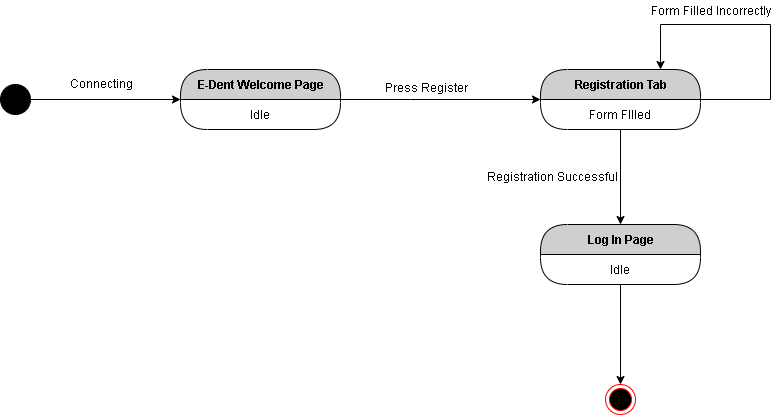

The diagram above was exported from draw.io. Its source (the exported page's mxGraphModel, read from the mxfile embedded in the PNG):
<mxGraphModel dx="868" dy="510" grid="1" gridSize="10" guides="1" tooltips="1" connect="1" arrows="1" fold="1" page="1" pageScale="1" pageWidth="850" pageHeight="1100" math="0" shadow="0">
  <root>
    <mxCell id="pDS_QrmOqsNBKUiPsEK7-0" />
    <mxCell id="pDS_QrmOqsNBKUiPsEK7-1" parent="pDS_QrmOqsNBKUiPsEK7-0" />
    <mxCell id="pDS_QrmOqsNBKUiPsEK7-5" style="edgeStyle=orthogonalEdgeStyle;rounded=0;orthogonalLoop=1;jettySize=auto;html=1;exitX=1;exitY=0.5;exitDx=0;exitDy=0;entryX=0;entryY=0.5;entryDx=0;entryDy=0;" edge="1" parent="pDS_QrmOqsNBKUiPsEK7-1" source="pDS_QrmOqsNBKUiPsEK7-2" target="pDS_QrmOqsNBKUiPsEK7-3">
      <mxGeometry relative="1" as="geometry" />
    </mxCell>
    <mxCell id="pDS_QrmOqsNBKUiPsEK7-2" value="" style="ellipse;whiteSpace=wrap;html=1;aspect=fixed;fillColor=#000000;" vertex="1" parent="pDS_QrmOqsNBKUiPsEK7-1">
      <mxGeometry x="50" y="280" width="30" height="30" as="geometry" />
    </mxCell>
    <mxCell id="pDS_QrmOqsNBKUiPsEK7-3" value="E-Dent Welcome Page" style="swimlane;html=1;fontStyle=1;align=center;verticalAlign=middle;childLayout=stackLayout;horizontal=1;startSize=30;horizontalStack=0;resizeParent=0;resizeLast=1;container=0;fontColor=#000000;collapsible=0;rounded=1;arcSize=30;strokeColor=#000000;fillColor=#CFCFCF;swimlaneFillColor=#FFFFFF;dropTarget=0;" vertex="1" parent="pDS_QrmOqsNBKUiPsEK7-1">
      <mxGeometry x="230" y="265" width="160" height="60" as="geometry" />
    </mxCell>
    <mxCell id="pDS_QrmOqsNBKUiPsEK7-4" value="Idle" style="text;html=1;strokeColor=none;fillColor=none;align=center;verticalAlign=middle;spacingLeft=4;spacingRight=4;whiteSpace=wrap;overflow=hidden;rotatable=0;fontColor=#000000;" vertex="1" parent="pDS_QrmOqsNBKUiPsEK7-3">
      <mxGeometry y="30" width="160" height="30" as="geometry" />
    </mxCell>
    <mxCell id="pDS_QrmOqsNBKUiPsEK7-6" value="Connecting" style="text;html=1;align=center;verticalAlign=middle;resizable=0;points=[];autosize=1;" vertex="1" parent="pDS_QrmOqsNBKUiPsEK7-1">
      <mxGeometry x="111" y="269" width="80" height="20" as="geometry" />
    </mxCell>
    <mxCell id="pDS_QrmOqsNBKUiPsEK7-9" style="edgeStyle=orthogonalEdgeStyle;rounded=0;orthogonalLoop=1;jettySize=auto;html=1;exitX=1;exitY=0;exitDx=0;exitDy=0;entryX=0;entryY=0;entryDx=0;entryDy=0;" edge="1" parent="pDS_QrmOqsNBKUiPsEK7-1" source="pDS_QrmOqsNBKUiPsEK7-4" target="pDS_QrmOqsNBKUiPsEK7-8">
      <mxGeometry relative="1" as="geometry">
        <Array as="points">
          <mxPoint x="460" y="295" />
          <mxPoint x="460" y="295" />
        </Array>
      </mxGeometry>
    </mxCell>
    <mxCell id="pDS_QrmOqsNBKUiPsEK7-7" value="Registration Tab" style="swimlane;html=1;fontStyle=1;align=center;verticalAlign=middle;childLayout=stackLayout;horizontal=1;startSize=30;horizontalStack=0;resizeParent=0;resizeLast=1;container=0;fontColor=#000000;collapsible=0;rounded=1;arcSize=30;strokeColor=#000000;fillColor=#CFCFCF;swimlaneFillColor=#FFFFFF;dropTarget=0;" vertex="1" parent="pDS_QrmOqsNBKUiPsEK7-1">
      <mxGeometry x="590" y="265" width="160" height="60" as="geometry" />
    </mxCell>
    <mxCell id="pDS_QrmOqsNBKUiPsEK7-11" style="edgeStyle=orthogonalEdgeStyle;rounded=0;orthogonalLoop=1;jettySize=auto;html=1;exitX=1;exitY=0;exitDx=0;exitDy=0;entryX=0.75;entryY=0;entryDx=0;entryDy=0;" edge="1" parent="pDS_QrmOqsNBKUiPsEK7-7" source="pDS_QrmOqsNBKUiPsEK7-8" target="pDS_QrmOqsNBKUiPsEK7-7">
      <mxGeometry relative="1" as="geometry">
        <Array as="points">
          <mxPoint x="230" y="30" />
          <mxPoint x="230" y="-45" />
          <mxPoint x="120" y="-45" />
        </Array>
      </mxGeometry>
    </mxCell>
    <mxCell id="pDS_QrmOqsNBKUiPsEK7-8" value="Form FIlled" style="text;html=1;strokeColor=none;fillColor=none;align=center;verticalAlign=middle;spacingLeft=4;spacingRight=4;whiteSpace=wrap;overflow=hidden;rotatable=0;fontColor=#000000;" vertex="1" parent="pDS_QrmOqsNBKUiPsEK7-7">
      <mxGeometry y="30" width="160" height="30" as="geometry" />
    </mxCell>
    <mxCell id="pDS_QrmOqsNBKUiPsEK7-10" value="Press Register&amp;nbsp;" style="text;html=1;align=center;verticalAlign=middle;resizable=0;points=[];autosize=1;" vertex="1" parent="pDS_QrmOqsNBKUiPsEK7-1">
      <mxGeometry x="427" y="273" width="100" height="20" as="geometry" />
    </mxCell>
    <mxCell id="pDS_QrmOqsNBKUiPsEK7-12" value="Form Filled Incorrectly" style="text;html=1;align=center;verticalAlign=middle;resizable=0;points=[];autosize=1;" vertex="1" parent="pDS_QrmOqsNBKUiPsEK7-1">
      <mxGeometry x="690" y="196" width="140" height="20" as="geometry" />
    </mxCell>
    <mxCell id="pDS_QrmOqsNBKUiPsEK7-13" style="edgeStyle=orthogonalEdgeStyle;rounded=0;orthogonalLoop=1;jettySize=auto;html=1;exitX=0.5;exitY=1;exitDx=0;exitDy=0;entryX=0.5;entryY=0;entryDx=0;entryDy=0;" edge="1" parent="pDS_QrmOqsNBKUiPsEK7-1" source="pDS_QrmOqsNBKUiPsEK7-8" target="pDS_QrmOqsNBKUiPsEK7-14">
      <mxGeometry relative="1" as="geometry">
        <mxPoint x="670" y="420" as="targetPoint" />
      </mxGeometry>
    </mxCell>
    <mxCell id="pDS_QrmOqsNBKUiPsEK7-14" value="Log In Page" style="swimlane;html=1;fontStyle=1;align=center;verticalAlign=middle;childLayout=stackLayout;horizontal=1;startSize=30;horizontalStack=0;resizeParent=0;resizeLast=1;container=0;fontColor=#000000;collapsible=0;rounded=1;arcSize=30;strokeColor=#000000;fillColor=#CFCFCF;swimlaneFillColor=#FFFFFF;dropTarget=0;" vertex="1" parent="pDS_QrmOqsNBKUiPsEK7-1">
      <mxGeometry x="590" y="420" width="160" height="60" as="geometry" />
    </mxCell>
    <mxCell id="pDS_QrmOqsNBKUiPsEK7-15" value="Idle" style="text;html=1;strokeColor=none;fillColor=none;align=center;verticalAlign=middle;spacingLeft=4;spacingRight=4;whiteSpace=wrap;overflow=hidden;rotatable=0;fontColor=#000000;" vertex="1" parent="pDS_QrmOqsNBKUiPsEK7-14">
      <mxGeometry y="30" width="160" height="30" as="geometry" />
    </mxCell>
    <mxCell id="pDS_QrmOqsNBKUiPsEK7-16" value="Registration Successful" style="text;html=1;align=center;verticalAlign=middle;resizable=0;points=[];autosize=1;" vertex="1" parent="pDS_QrmOqsNBKUiPsEK7-1">
      <mxGeometry x="527" y="362" width="150" height="20" as="geometry" />
    </mxCell>
    <mxCell id="pDS_QrmOqsNBKUiPsEK7-18" value="" style="ellipse;html=1;shape=endState;fillColor=#000000;strokeColor=#ff0000;" vertex="1" parent="pDS_QrmOqsNBKUiPsEK7-1">
      <mxGeometry x="655" y="580" width="30" height="30" as="geometry" />
    </mxCell>
    <mxCell id="pDS_QrmOqsNBKUiPsEK7-19" style="edgeStyle=orthogonalEdgeStyle;rounded=0;orthogonalLoop=1;jettySize=auto;html=1;exitX=0.5;exitY=1;exitDx=0;exitDy=0;entryX=0.5;entryY=0;entryDx=0;entryDy=0;" edge="1" parent="pDS_QrmOqsNBKUiPsEK7-1" source="pDS_QrmOqsNBKUiPsEK7-15" target="pDS_QrmOqsNBKUiPsEK7-18">
      <mxGeometry relative="1" as="geometry" />
    </mxCell>
  </root>
</mxGraphModel>